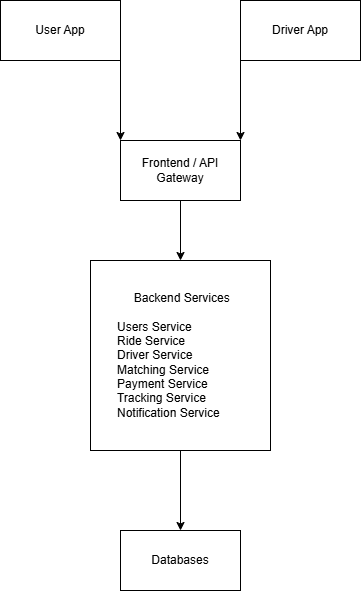

The diagram above was exported from draw.io. Its source (the exported page's mxGraphModel, read from the mxfile embedded in the PNG):
<mxGraphModel dx="1591" dy="815" grid="1" gridSize="10" guides="1" tooltips="1" connect="1" arrows="1" fold="1" page="1" pageScale="1" pageWidth="827" pageHeight="1169" math="0" shadow="0">
  <root>
    <mxCell id="0" />
    <mxCell id="1" parent="0" />
    <mxCell id="pyHazLIqB2s_9IfZp2ad-2" parent="1" style="rounded=0;whiteSpace=wrap;html=1;" value="User App" vertex="1">
      <mxGeometry height="60" width="120" x="190" y="150" as="geometry" />
    </mxCell>
    <mxCell id="pyHazLIqB2s_9IfZp2ad-3" parent="1" style="rounded=0;whiteSpace=wrap;html=1;" value="Driver&lt;span style=&quot;background-color: transparent; color: light-dark(rgb(0, 0, 0), rgb(255, 255, 255));&quot;&gt;&amp;nbsp;App&lt;/span&gt;" vertex="1">
      <mxGeometry height="60" width="120" x="430" y="150" as="geometry" />
    </mxCell>
    <mxCell id="pyHazLIqB2s_9IfZp2ad-4" parent="1" style="whiteSpace=wrap;html=1;" value="Frontend / API Gateway" vertex="1">
      <mxGeometry height="60" width="120" x="310" y="290" as="geometry" />
    </mxCell>
    <mxCell id="pyHazLIqB2s_9IfZp2ad-6" edge="1" parent="1" source="pyHazLIqB2s_9IfZp2ad-2" style="endArrow=classic;html=1;rounded=0;exitX=1;exitY=1;exitDx=0;exitDy=0;entryX=0;entryY=0;entryDx=0;entryDy=0;" target="pyHazLIqB2s_9IfZp2ad-4" value="">
      <mxGeometry height="50" relative="1" width="50" as="geometry">
        <mxPoint x="390" y="400" as="sourcePoint" />
        <mxPoint x="440" y="350" as="targetPoint" />
      </mxGeometry>
    </mxCell>
    <mxCell id="pyHazLIqB2s_9IfZp2ad-7" edge="1" parent="1" source="pyHazLIqB2s_9IfZp2ad-3" style="endArrow=classic;html=1;rounded=0;exitX=0;exitY=1;exitDx=0;exitDy=0;entryX=1;entryY=0;entryDx=0;entryDy=0;" target="pyHazLIqB2s_9IfZp2ad-4" value="">
      <mxGeometry height="50" relative="1" width="50" as="geometry">
        <mxPoint x="480" y="270" as="sourcePoint" />
        <mxPoint x="531" y="350" as="targetPoint" />
      </mxGeometry>
    </mxCell>
    <mxCell id="pyHazLIqB2s_9IfZp2ad-8" edge="1" parent="1" source="pyHazLIqB2s_9IfZp2ad-4" style="endArrow=classic;html=1;rounded=0;entryX=0.5;entryY=0;entryDx=0;entryDy=0;exitX=0.5;exitY=1;exitDx=0;exitDy=0;" target="pyHazLIqB2s_9IfZp2ad-9" value="">
      <mxGeometry height="50" relative="1" width="50" as="geometry">
        <mxPoint x="450" y="360" as="sourcePoint" />
        <mxPoint x="430" y="400" as="targetPoint" />
      </mxGeometry>
    </mxCell>
    <mxCell id="pyHazLIqB2s_9IfZp2ad-9" parent="1" style="whiteSpace=wrap;html=1;" value="&amp;nbsp;Backend Services&lt;div&gt;&lt;br&gt;&lt;div style=&quot;text-align: left;&quot;&gt;&lt;span style=&quot;background-color: transparent; color: light-dark(rgb(0, 0, 0), rgb(255, 255, 255));&quot;&gt;Users Service&lt;/span&gt;&lt;/div&gt;&lt;div style=&quot;text-align: left;&quot;&gt;&lt;span style=&quot;background-color: transparent; color: light-dark(rgb(0, 0, 0), rgb(255, 255, 255));&quot;&gt;Ride Service&lt;/span&gt;&lt;/div&gt;&lt;div style=&quot;text-align: left;&quot;&gt;&lt;span style=&quot;background-color: transparent; color: light-dark(rgb(0, 0, 0), rgb(255, 255, 255));&quot;&gt;Driver Service&lt;/span&gt;&lt;/div&gt;&lt;div style=&quot;text-align: left;&quot;&gt;&lt;span style=&quot;background-color: transparent; color: light-dark(rgb(0, 0, 0), rgb(255, 255, 255));&quot;&gt;Matching Service&amp;nbsp;&lt;/span&gt;&lt;/div&gt;&lt;div style=&quot;text-align: left;&quot;&gt;&lt;span style=&quot;background-color: transparent; color: light-dark(rgb(0, 0, 0), rgb(255, 255, 255));&quot;&gt;Payment Service&amp;nbsp;&lt;/span&gt;&lt;/div&gt;&lt;div&gt;&lt;div style=&quot;text-align: left;&quot;&gt;&lt;span style=&quot;background-color: transparent; color: light-dark(rgb(0, 0, 0), rgb(255, 255, 255));&quot;&gt;Tracking Service&lt;/span&gt;&lt;/div&gt;&lt;div style=&quot;text-align: left;&quot;&gt;&lt;span style=&quot;background-color: transparent; color: light-dark(rgb(0, 0, 0), rgb(255, 255, 255));&quot;&gt;Notification Service&amp;nbsp; &amp;nbsp; &amp;nbsp; &amp;nbsp;&lt;/span&gt;&lt;/div&gt;&lt;/div&gt;&lt;/div&gt;" vertex="1">
      <mxGeometry height="190" width="180" x="280" y="410" as="geometry" />
    </mxCell>
    <mxCell id="pyHazLIqB2s_9IfZp2ad-10" parent="1" style="whiteSpace=wrap;html=1;" value="Databases" vertex="1">
      <mxGeometry height="60" width="120" x="310" y="680" as="geometry" />
    </mxCell>
    <mxCell id="pyHazLIqB2s_9IfZp2ad-11" edge="1" parent="1" source="pyHazLIqB2s_9IfZp2ad-9" style="endArrow=classic;html=1;rounded=0;entryX=0.5;entryY=0;entryDx=0;entryDy=0;exitX=0.5;exitY=1;exitDx=0;exitDy=0;" target="pyHazLIqB2s_9IfZp2ad-10" value="">
      <mxGeometry height="50" relative="1" width="50" as="geometry">
        <mxPoint x="380" y="640" as="sourcePoint" />
        <mxPoint x="380" y="700" as="targetPoint" />
      </mxGeometry>
    </mxCell>
  </root>
</mxGraphModel>